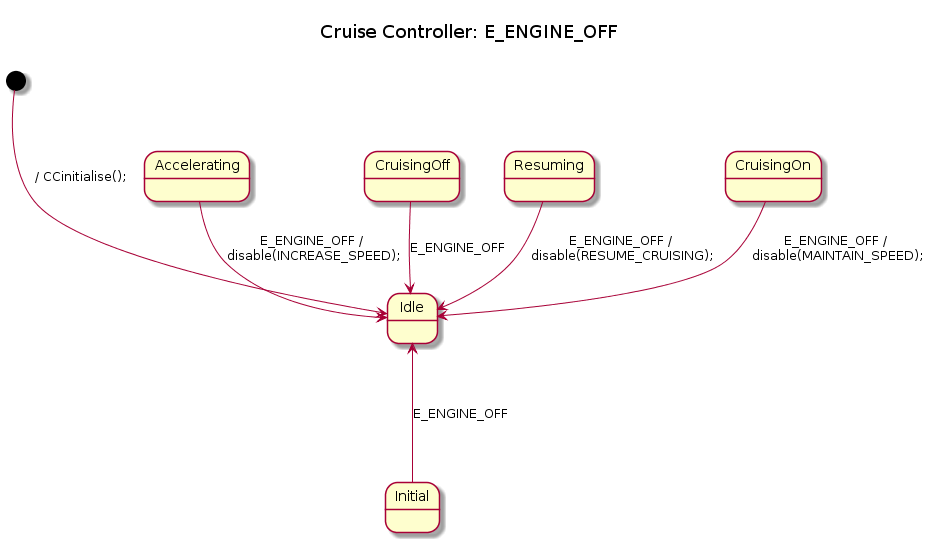

The diagram above was rendered by PlantUML. Its source (embedded in the PNG):
@startuml
title \nCruise Controller: E_ENGINE_OFF \n

[*] -down--> Idle : / CCinitialise();

Initial -up--> Idle : E_ENGINE_OFF

Accelerating --> Idle : E_ENGINE_OFF / \ndisable(INCREASE_SPEED);

CruisingOff --> Idle : E_ENGINE_OFF

Resuming --> Idle : E_ENGINE_OFF / \ndisable(RESUME_CRUISING);

CruisingOn --> Idle : E_ENGINE_OFF / \ndisable(MAINTAIN_SPEED);
@enduml